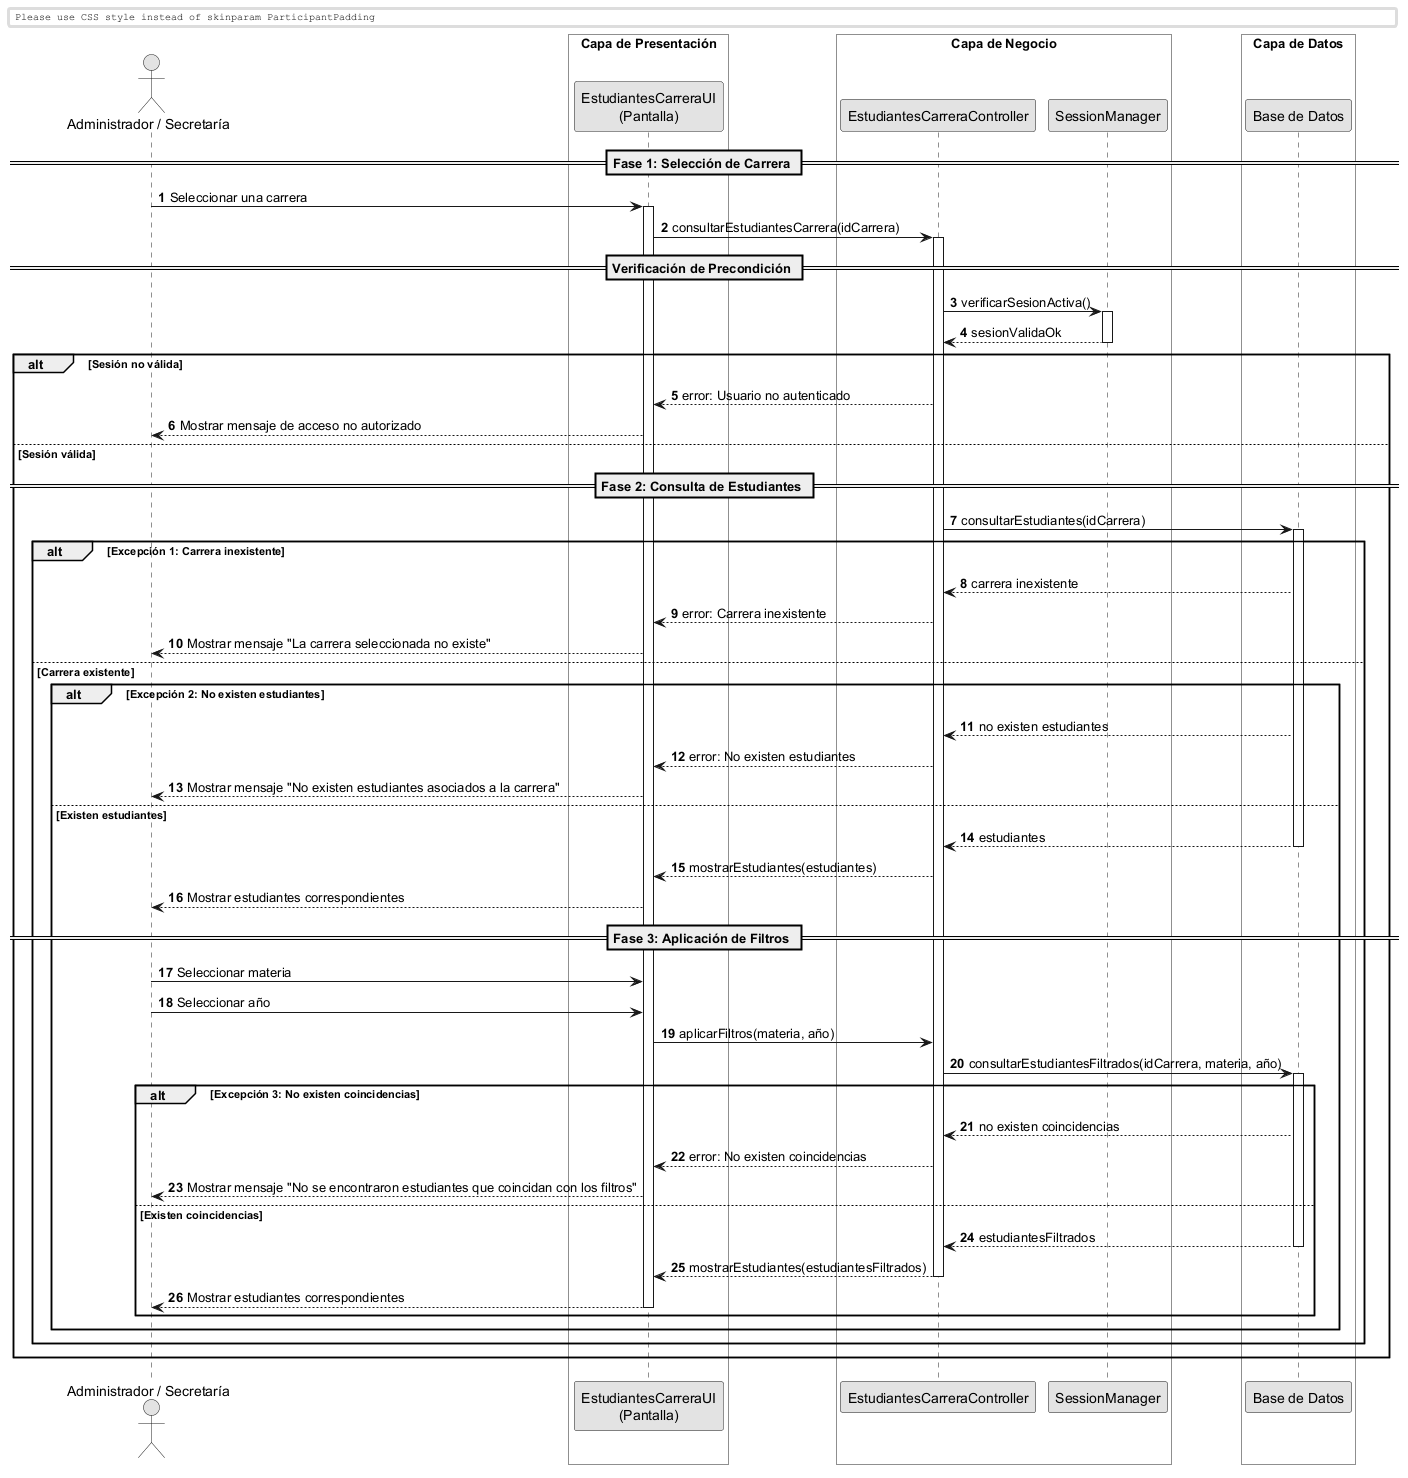

The diagram above was rendered by PlantUML. Its source (embedded in the PNG):
@startuml
skinparam monochrome true
skinparam shadowlighting false

<style>
  box {
    BackgroundColor transparent
  }
</style>

autonumber
skinparam BoxPadding 10
skinparam ParticipantPadding 12

actor "Administrador / Secretaría" as Actor

box "Capa de Presentación" 
    participant "EstudiantesCarreraUI\n(Pantalla)" as UI
end box

box "Capa de Negocio" 
    participant "EstudiantesCarreraController" as Ctrl
    participant "SessionManager" as Session
end box

box "Capa de Datos" 
    participant "Base de Datos" as DB
end box


== Fase 1: Selección de Carrera ==

Actor -> UI: Seleccionar una carrera
activate UI

UI -> Ctrl: consultarEstudiantesCarrera(idCarrera)
activate Ctrl

== Verificación de Precondición ==

Ctrl -> Session: verificarSesionActiva()
activate Session
return sesionValidaOk

alt Sesión no válida

    Ctrl --> UI: error: Usuario no autenticado
    UI --> Actor: Mostrar mensaje de acceso no autorizado

else Sesión válida

    == Fase 2: Consulta de Estudiantes ==

    Ctrl -> DB: consultarEstudiantes(idCarrera)
    activate DB

    alt Excepción 1: Carrera inexistente

        DB --> Ctrl: carrera inexistente
        Ctrl --> UI: error: Carrera inexistente
        UI --> Actor: Mostrar mensaje "La carrera seleccionada no existe"

    else Carrera existente

        alt Excepción 2: No existen estudiantes

            DB --> Ctrl: no existen estudiantes
            Ctrl --> UI: error: No existen estudiantes
            UI --> Actor: Mostrar mensaje "No existen estudiantes asociados a la carrera"

        else Existen estudiantes

            return estudiantes

            Ctrl --> UI: mostrarEstudiantes(estudiantes)
            UI --> Actor: Mostrar estudiantes correspondientes

            == Fase 3: Aplicación de Filtros ==

            Actor -> UI: Seleccionar materia
            Actor -> UI: Seleccionar año

            UI -> Ctrl: aplicarFiltros(materia, año)

            Ctrl -> DB: consultarEstudiantesFiltrados(idCarrera, materia, año)
            activate DB

            alt Excepción 3: No existen coincidencias

                DB --> Ctrl: no existen coincidencias
                Ctrl --> UI: error: No existen coincidencias
                UI --> Actor: Mostrar mensaje "No se encontraron estudiantes que coincidan con los filtros"

            else Existen coincidencias

                return estudiantesFiltrados

                Ctrl --> UI: mostrarEstudiantes(estudiantesFiltrados)
                deactivate Ctrl

                UI --> Actor: Mostrar estudiantes correspondientes
                deactivate UI

            end
        end
    end
end

@enduml